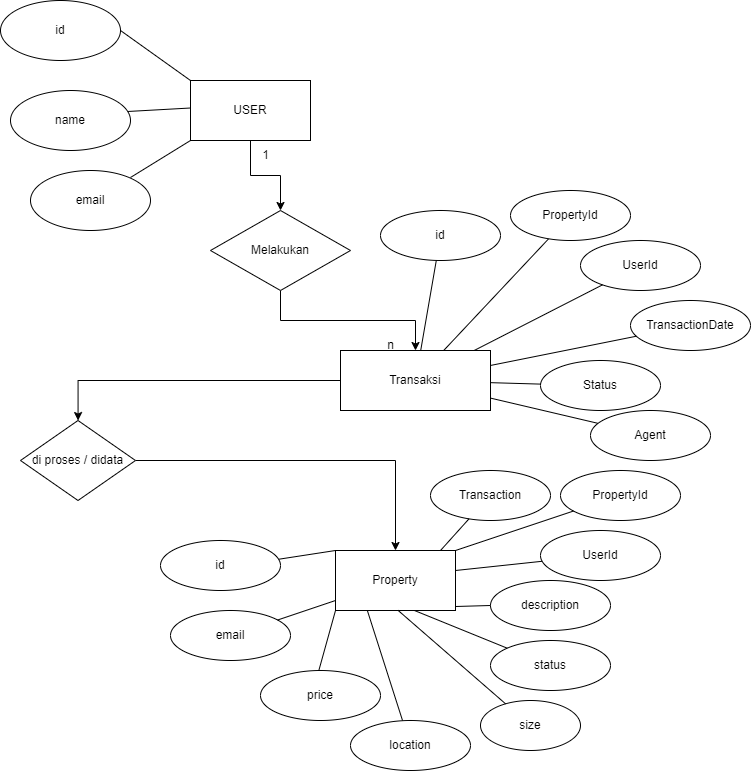

The diagram above was exported from draw.io. Its source (the exported page's mxGraphModel, read from the mxfile embedded in the PNG):
<mxGraphModel dx="1363" dy="894" grid="1" gridSize="10" guides="1" tooltips="1" connect="1" arrows="1" fold="1" page="1" pageScale="1" pageWidth="850" pageHeight="1100" math="0" shadow="0" extFonts="Permanent Marker^https://fonts.googleapis.com/css?family=Permanent+Marker">
  <root>
    <mxCell id="0" />
    <mxCell id="1" parent="0" />
    <mxCell id="-s8ceNPrBj7a9mHbHQ7n-10" value="" style="edgeStyle=orthogonalEdgeStyle;rounded=0;orthogonalLoop=1;jettySize=auto;html=1;" edge="1" parent="1" source="-s8ceNPrBj7a9mHbHQ7n-1" target="-s8ceNPrBj7a9mHbHQ7n-9">
      <mxGeometry relative="1" as="geometry" />
    </mxCell>
    <mxCell id="-s8ceNPrBj7a9mHbHQ7n-1" value="USER" style="rounded=0;whiteSpace=wrap;html=1;" vertex="1" parent="1">
      <mxGeometry x="210" y="230" width="120" height="60" as="geometry" />
    </mxCell>
    <mxCell id="-s8ceNPrBj7a9mHbHQ7n-3" value="" style="endArrow=none;html=1;rounded=0;" edge="1" parent="1">
      <mxGeometry width="50" height="50" relative="1" as="geometry">
        <mxPoint x="210" y="230" as="sourcePoint" />
        <mxPoint x="140" y="180" as="targetPoint" />
      </mxGeometry>
    </mxCell>
    <mxCell id="-s8ceNPrBj7a9mHbHQ7n-4" value="id" style="ellipse;whiteSpace=wrap;html=1;" vertex="1" parent="1">
      <mxGeometry x="20" y="150" width="120" height="60" as="geometry" />
    </mxCell>
    <mxCell id="-s8ceNPrBj7a9mHbHQ7n-5" value="" style="endArrow=none;html=1;rounded=0;exitX=0;exitY=0.25;exitDx=0;exitDy=0;" edge="1" parent="1">
      <mxGeometry width="50" height="50" relative="1" as="geometry">
        <mxPoint x="210" y="257.5" as="sourcePoint" />
        <mxPoint x="120" y="262.5" as="targetPoint" />
      </mxGeometry>
    </mxCell>
    <mxCell id="-s8ceNPrBj7a9mHbHQ7n-6" value="name" style="ellipse;whiteSpace=wrap;html=1;" vertex="1" parent="1">
      <mxGeometry x="30" y="240" width="120" height="60" as="geometry" />
    </mxCell>
    <mxCell id="-s8ceNPrBj7a9mHbHQ7n-7" value="email" style="ellipse;whiteSpace=wrap;html=1;" vertex="1" parent="1">
      <mxGeometry x="50" y="320" width="120" height="60" as="geometry" />
    </mxCell>
    <mxCell id="-s8ceNPrBj7a9mHbHQ7n-8" value="" style="endArrow=none;html=1;rounded=0;exitX=0;exitY=0.25;exitDx=0;exitDy=0;" edge="1" parent="1">
      <mxGeometry width="50" height="50" relative="1" as="geometry">
        <mxPoint x="210" y="290" as="sourcePoint" />
        <mxPoint x="150" y="327" as="targetPoint" />
      </mxGeometry>
    </mxCell>
    <mxCell id="-s8ceNPrBj7a9mHbHQ7n-13" value="" style="edgeStyle=orthogonalEdgeStyle;rounded=0;orthogonalLoop=1;jettySize=auto;html=1;" edge="1" parent="1" source="-s8ceNPrBj7a9mHbHQ7n-9" target="-s8ceNPrBj7a9mHbHQ7n-12">
      <mxGeometry relative="1" as="geometry" />
    </mxCell>
    <mxCell id="-s8ceNPrBj7a9mHbHQ7n-9" value="Melakukan" style="rhombus;whiteSpace=wrap;html=1;rounded=0;" vertex="1" parent="1">
      <mxGeometry x="230" y="360" width="140" height="80" as="geometry" />
    </mxCell>
    <mxCell id="-s8ceNPrBj7a9mHbHQ7n-11" value="1" style="text;html=1;align=center;verticalAlign=middle;resizable=0;points=[];autosize=1;strokeColor=none;fillColor=none;" vertex="1" parent="1">
      <mxGeometry x="270" y="290" width="30" height="30" as="geometry" />
    </mxCell>
    <mxCell id="-s8ceNPrBj7a9mHbHQ7n-17" value="" style="edgeStyle=orthogonalEdgeStyle;rounded=0;orthogonalLoop=1;jettySize=auto;html=1;" edge="1" parent="1" source="-s8ceNPrBj7a9mHbHQ7n-12" target="-s8ceNPrBj7a9mHbHQ7n-16">
      <mxGeometry relative="1" as="geometry" />
    </mxCell>
    <mxCell id="-s8ceNPrBj7a9mHbHQ7n-12" value="Transaksi" style="whiteSpace=wrap;html=1;rounded=0;" vertex="1" parent="1">
      <mxGeometry x="360" y="500" width="150" height="60" as="geometry" />
    </mxCell>
    <mxCell id="-s8ceNPrBj7a9mHbHQ7n-14" value="n" style="text;html=1;align=center;verticalAlign=middle;resizable=0;points=[];autosize=1;strokeColor=none;fillColor=none;" vertex="1" parent="1">
      <mxGeometry x="395" y="480" width="30" height="30" as="geometry" />
    </mxCell>
    <mxCell id="-s8ceNPrBj7a9mHbHQ7n-19" value="" style="edgeStyle=orthogonalEdgeStyle;rounded=0;orthogonalLoop=1;jettySize=auto;html=1;" edge="1" parent="1" source="-s8ceNPrBj7a9mHbHQ7n-16" target="-s8ceNPrBj7a9mHbHQ7n-18">
      <mxGeometry relative="1" as="geometry" />
    </mxCell>
    <mxCell id="-s8ceNPrBj7a9mHbHQ7n-16" value="di proses / didata" style="rhombus;whiteSpace=wrap;html=1;rounded=0;" vertex="1" parent="1">
      <mxGeometry x="40" y="570" width="115" height="80" as="geometry" />
    </mxCell>
    <mxCell id="-s8ceNPrBj7a9mHbHQ7n-18" value="Property" style="whiteSpace=wrap;html=1;rounded=0;" vertex="1" parent="1">
      <mxGeometry x="355" y="700" width="120" height="60" as="geometry" />
    </mxCell>
    <mxCell id="-s8ceNPrBj7a9mHbHQ7n-20" value="" style="endArrow=none;html=1;rounded=0;exitX=0;exitY=0.25;exitDx=0;exitDy=0;" edge="1" parent="1">
      <mxGeometry width="50" height="50" relative="1" as="geometry">
        <mxPoint x="355" y="700" as="sourcePoint" />
        <mxPoint x="290" y="710" as="targetPoint" />
      </mxGeometry>
    </mxCell>
    <mxCell id="-s8ceNPrBj7a9mHbHQ7n-22" value="id" style="ellipse;whiteSpace=wrap;html=1;" vertex="1" parent="1">
      <mxGeometry x="180" y="690" width="120" height="50" as="geometry" />
    </mxCell>
    <mxCell id="-s8ceNPrBj7a9mHbHQ7n-23" value="email" style="ellipse;whiteSpace=wrap;html=1;" vertex="1" parent="1">
      <mxGeometry x="190" y="760" width="120" height="50" as="geometry" />
    </mxCell>
    <mxCell id="-s8ceNPrBj7a9mHbHQ7n-24" value="" style="endArrow=none;html=1;rounded=0;exitX=0;exitY=0.25;exitDx=0;exitDy=0;" edge="1" parent="1" target="-s8ceNPrBj7a9mHbHQ7n-23">
      <mxGeometry width="50" height="50" relative="1" as="geometry">
        <mxPoint x="355" y="750" as="sourcePoint" />
        <mxPoint x="320" y="770" as="targetPoint" />
      </mxGeometry>
    </mxCell>
    <mxCell id="-s8ceNPrBj7a9mHbHQ7n-25" value="price" style="ellipse;whiteSpace=wrap;html=1;" vertex="1" parent="1">
      <mxGeometry x="280" y="820" width="120" height="50" as="geometry" />
    </mxCell>
    <mxCell id="-s8ceNPrBj7a9mHbHQ7n-26" value="" style="endArrow=none;html=1;rounded=0;exitX=0;exitY=0.25;exitDx=0;exitDy=0;" edge="1" parent="1">
      <mxGeometry width="50" height="50" relative="1" as="geometry">
        <mxPoint x="355" y="760" as="sourcePoint" />
        <mxPoint x="338.2541022764764" y="820.285231804685" as="targetPoint" />
      </mxGeometry>
    </mxCell>
    <mxCell id="-s8ceNPrBj7a9mHbHQ7n-27" value="" style="endArrow=none;html=1;rounded=0;exitX=0;exitY=0.25;exitDx=0;exitDy=0;" edge="1" parent="1" target="-s8ceNPrBj7a9mHbHQ7n-28">
      <mxGeometry width="50" height="50" relative="1" as="geometry">
        <mxPoint x="386.75" y="759.71" as="sourcePoint" />
        <mxPoint x="370.0041022764764" y="819.9952318046851" as="targetPoint" />
      </mxGeometry>
    </mxCell>
    <mxCell id="-s8ceNPrBj7a9mHbHQ7n-28" value="location" style="ellipse;whiteSpace=wrap;html=1;" vertex="1" parent="1">
      <mxGeometry x="370" y="870" width="120" height="50" as="geometry" />
    </mxCell>
    <mxCell id="-s8ceNPrBj7a9mHbHQ7n-30" value="size" style="ellipse;whiteSpace=wrap;html=1;" vertex="1" parent="1">
      <mxGeometry x="500" y="850" width="100" height="50" as="geometry" />
    </mxCell>
    <mxCell id="-s8ceNPrBj7a9mHbHQ7n-31" value="" style="endArrow=none;html=1;rounded=0;exitX=0;exitY=0.25;exitDx=0;exitDy=0;" edge="1" parent="1" target="-s8ceNPrBj7a9mHbHQ7n-30">
      <mxGeometry width="50" height="50" relative="1" as="geometry">
        <mxPoint x="417.38" y="759.71" as="sourcePoint" />
        <mxPoint x="452.63" y="870" as="targetPoint" />
      </mxGeometry>
    </mxCell>
    <mxCell id="-s8ceNPrBj7a9mHbHQ7n-32" value="status" style="ellipse;whiteSpace=wrap;html=1;" vertex="1" parent="1">
      <mxGeometry x="510" y="790" width="120" height="50" as="geometry" />
    </mxCell>
    <mxCell id="-s8ceNPrBj7a9mHbHQ7n-33" value="" style="endArrow=none;html=1;rounded=0;exitX=0;exitY=0.25;exitDx=0;exitDy=0;" edge="1" parent="1" target="-s8ceNPrBj7a9mHbHQ7n-32">
      <mxGeometry width="50" height="50" relative="1" as="geometry">
        <mxPoint x="433.96" y="760" as="sourcePoint" />
        <mxPoint x="489.99784316082895" y="794.6804860206739" as="targetPoint" />
      </mxGeometry>
    </mxCell>
    <mxCell id="-s8ceNPrBj7a9mHbHQ7n-34" value="description" style="ellipse;whiteSpace=wrap;html=1;" vertex="1" parent="1">
      <mxGeometry x="510" y="730" width="120" height="50" as="geometry" />
    </mxCell>
    <mxCell id="-s8ceNPrBj7a9mHbHQ7n-35" value="" style="endArrow=none;html=1;rounded=0;exitX=0;exitY=0.25;exitDx=0;exitDy=0;" edge="1" parent="1" target="-s8ceNPrBj7a9mHbHQ7n-34">
      <mxGeometry width="50" height="50" relative="1" as="geometry">
        <mxPoint x="475" y="756" as="sourcePoint" />
        <mxPoint x="528.04" y="790" as="targetPoint" />
      </mxGeometry>
    </mxCell>
    <mxCell id="-s8ceNPrBj7a9mHbHQ7n-36" value="UserId" style="ellipse;whiteSpace=wrap;html=1;" vertex="1" parent="1">
      <mxGeometry x="560" y="680" width="120" height="50" as="geometry" />
    </mxCell>
    <mxCell id="-s8ceNPrBj7a9mHbHQ7n-37" value="" style="endArrow=none;html=1;rounded=0;exitX=0;exitY=0.25;exitDx=0;exitDy=0;" edge="1" parent="1" target="-s8ceNPrBj7a9mHbHQ7n-36">
      <mxGeometry width="50" height="50" relative="1" as="geometry">
        <mxPoint x="475" y="720" as="sourcePoint" />
        <mxPoint x="533.0133491501042" y="700.5470535900395" as="targetPoint" />
      </mxGeometry>
    </mxCell>
    <mxCell id="-s8ceNPrBj7a9mHbHQ7n-39" value="Transaction" style="ellipse;whiteSpace=wrap;html=1;" vertex="1" parent="1">
      <mxGeometry x="450" y="620" width="120" height="50" as="geometry" />
    </mxCell>
    <mxCell id="-s8ceNPrBj7a9mHbHQ7n-41" value="" style="endArrow=none;html=1;rounded=0;exitX=0;exitY=0.25;exitDx=0;exitDy=0;" edge="1" parent="1" target="-s8ceNPrBj7a9mHbHQ7n-39">
      <mxGeometry width="50" height="50" relative="1" as="geometry">
        <mxPoint x="460" y="700" as="sourcePoint" />
        <mxPoint x="522" y="686" as="targetPoint" />
      </mxGeometry>
    </mxCell>
    <mxCell id="-s8ceNPrBj7a9mHbHQ7n-42" value="PropertyId" style="ellipse;whiteSpace=wrap;html=1;" vertex="1" parent="1">
      <mxGeometry x="580" y="620" width="120" height="50" as="geometry" />
    </mxCell>
    <mxCell id="-s8ceNPrBj7a9mHbHQ7n-43" value="" style="endArrow=none;html=1;rounded=0;exitX=0;exitY=0.25;exitDx=0;exitDy=0;" edge="1" parent="1" target="-s8ceNPrBj7a9mHbHQ7n-42">
      <mxGeometry width="50" height="50" relative="1" as="geometry">
        <mxPoint x="475" y="700" as="sourcePoint" />
        <mxPoint x="537" y="686" as="targetPoint" />
      </mxGeometry>
    </mxCell>
    <mxCell id="-s8ceNPrBj7a9mHbHQ7n-44" value="" style="endArrow=none;html=1;rounded=0;" edge="1" parent="1" source="-s8ceNPrBj7a9mHbHQ7n-12" target="-s8ceNPrBj7a9mHbHQ7n-45">
      <mxGeometry width="50" height="50" relative="1" as="geometry">
        <mxPoint x="500" y="500" as="sourcePoint" />
        <mxPoint x="552" y="448" as="targetPoint" />
      </mxGeometry>
    </mxCell>
    <mxCell id="-s8ceNPrBj7a9mHbHQ7n-45" value="id" style="ellipse;whiteSpace=wrap;html=1;" vertex="1" parent="1">
      <mxGeometry x="400" y="360" width="120" height="50" as="geometry" />
    </mxCell>
    <mxCell id="-s8ceNPrBj7a9mHbHQ7n-47" value="" style="endArrow=none;html=1;rounded=0;" edge="1" parent="1" source="-s8ceNPrBj7a9mHbHQ7n-12" target="-s8ceNPrBj7a9mHbHQ7n-49">
      <mxGeometry width="50" height="50" relative="1" as="geometry">
        <mxPoint x="509.16" y="499.9952297032792" as="sourcePoint" />
        <mxPoint x="570" y="500" as="targetPoint" />
      </mxGeometry>
    </mxCell>
    <mxCell id="-s8ceNPrBj7a9mHbHQ7n-49" value="PropertyId" style="ellipse;whiteSpace=wrap;html=1;" vertex="1" parent="1">
      <mxGeometry x="530" y="340" width="120" height="50" as="geometry" />
    </mxCell>
    <mxCell id="-s8ceNPrBj7a9mHbHQ7n-51" value="UserId" style="ellipse;whiteSpace=wrap;html=1;" vertex="1" parent="1">
      <mxGeometry x="600" y="390" width="120" height="50" as="geometry" />
    </mxCell>
    <mxCell id="-s8ceNPrBj7a9mHbHQ7n-52" value="" style="endArrow=none;html=1;rounded=0;" edge="1" parent="1" source="-s8ceNPrBj7a9mHbHQ7n-12" target="-s8ceNPrBj7a9mHbHQ7n-51">
      <mxGeometry width="50" height="50" relative="1" as="geometry">
        <mxPoint x="510" y="522" as="sourcePoint" />
        <mxPoint x="559" y="480" as="targetPoint" />
      </mxGeometry>
    </mxCell>
    <mxCell id="-s8ceNPrBj7a9mHbHQ7n-54" value="TransactionDate" style="ellipse;whiteSpace=wrap;html=1;" vertex="1" parent="1">
      <mxGeometry x="650" y="450" width="120" height="50" as="geometry" />
    </mxCell>
    <mxCell id="-s8ceNPrBj7a9mHbHQ7n-55" value="" style="endArrow=none;html=1;rounded=0;" edge="1" parent="1" source="-s8ceNPrBj7a9mHbHQ7n-12" target="-s8ceNPrBj7a9mHbHQ7n-54">
      <mxGeometry width="50" height="50" relative="1" as="geometry">
        <mxPoint x="510" y="518.5" as="sourcePoint" />
        <mxPoint x="616" y="471.5" as="targetPoint" />
      </mxGeometry>
    </mxCell>
    <mxCell id="-s8ceNPrBj7a9mHbHQ7n-56" value="Status" style="ellipse;whiteSpace=wrap;html=1;" vertex="1" parent="1">
      <mxGeometry x="560" y="510" width="120" height="50" as="geometry" />
    </mxCell>
    <mxCell id="-s8ceNPrBj7a9mHbHQ7n-57" value="" style="endArrow=none;html=1;rounded=0;" edge="1" parent="1" source="-s8ceNPrBj7a9mHbHQ7n-12" target="-s8ceNPrBj7a9mHbHQ7n-56">
      <mxGeometry width="50" height="50" relative="1" as="geometry">
        <mxPoint x="520" y="530" as="sourcePoint" />
        <mxPoint x="653" y="513" as="targetPoint" />
      </mxGeometry>
    </mxCell>
    <mxCell id="-s8ceNPrBj7a9mHbHQ7n-58" value="Agent" style="ellipse;whiteSpace=wrap;html=1;" vertex="1" parent="1">
      <mxGeometry x="610" y="560" width="120" height="50" as="geometry" />
    </mxCell>
    <mxCell id="-s8ceNPrBj7a9mHbHQ7n-59" value="" style="endArrow=none;html=1;rounded=0;" edge="1" parent="1" source="-s8ceNPrBj7a9mHbHQ7n-12" target="-s8ceNPrBj7a9mHbHQ7n-58">
      <mxGeometry width="50" height="50" relative="1" as="geometry">
        <mxPoint x="510" y="558" as="sourcePoint" />
        <mxPoint x="560" y="560" as="targetPoint" />
      </mxGeometry>
    </mxCell>
  </root>
</mxGraphModel>